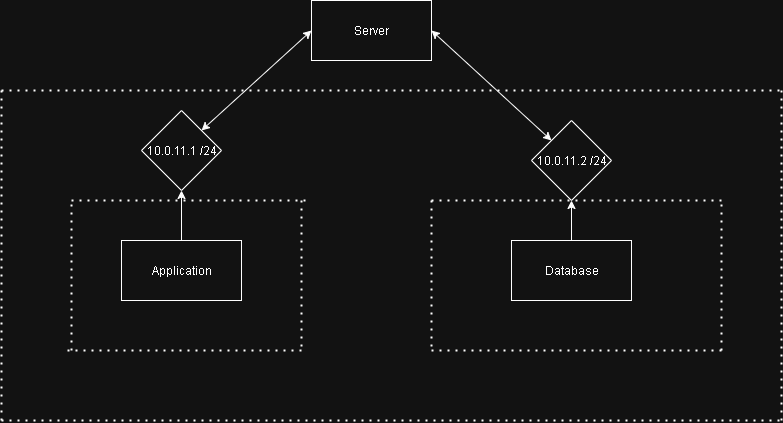

The diagram above was exported from draw.io. Its source (the exported page's mxGraphModel, read from the mxfile embedded in the PNG):
<mxGraphModel dx="1034" dy="540" grid="1" gridSize="10" guides="1" tooltips="1" connect="1" arrows="1" fold="1" page="1" pageScale="1" pageWidth="827" pageHeight="1169" math="0" shadow="0">
  <root>
    <mxCell id="0" />
    <mxCell id="1" parent="0" />
    <mxCell id="DjzJmmeAzbJItLlyLqYz-1" value="Database" style="rounded=0;whiteSpace=wrap;html=1;" parent="1" vertex="1">
      <mxGeometry x="530" y="340" width="120" height="60" as="geometry" />
    </mxCell>
    <mxCell id="DjzJmmeAzbJItLlyLqYz-2" value="Application" style="rounded=0;whiteSpace=wrap;html=1;" parent="1" vertex="1">
      <mxGeometry x="140" y="340" width="120" height="60" as="geometry" />
    </mxCell>
    <mxCell id="DjzJmmeAzbJItLlyLqYz-5" value="" style="endArrow=none;dashed=1;html=1;dashPattern=1 3;strokeWidth=2;rounded=0;" parent="1" edge="1">
      <mxGeometry width="50" height="50" relative="1" as="geometry">
        <mxPoint x="90" y="300" as="sourcePoint" />
        <mxPoint x="330" y="300" as="targetPoint" />
      </mxGeometry>
    </mxCell>
    <mxCell id="DjzJmmeAzbJItLlyLqYz-6" value="" style="endArrow=none;dashed=1;html=1;dashPattern=1 3;strokeWidth=2;rounded=0;" parent="1" edge="1">
      <mxGeometry width="50" height="50" relative="1" as="geometry">
        <mxPoint x="320" y="300" as="sourcePoint" />
        <mxPoint x="320" y="450" as="targetPoint" />
      </mxGeometry>
    </mxCell>
    <mxCell id="DjzJmmeAzbJItLlyLqYz-7" value="" style="endArrow=none;dashed=1;html=1;dashPattern=1 3;strokeWidth=2;rounded=0;" parent="1" edge="1">
      <mxGeometry width="50" height="50" relative="1" as="geometry">
        <mxPoint x="320" y="450" as="sourcePoint" />
        <mxPoint x="80" y="450" as="targetPoint" />
      </mxGeometry>
    </mxCell>
    <mxCell id="DjzJmmeAzbJItLlyLqYz-8" value="" style="endArrow=none;dashed=1;html=1;dashPattern=1 3;strokeWidth=2;rounded=0;" parent="1" edge="1">
      <mxGeometry width="50" height="50" relative="1" as="geometry">
        <mxPoint x="90" y="450" as="sourcePoint" />
        <mxPoint x="90" y="300" as="targetPoint" />
      </mxGeometry>
    </mxCell>
    <mxCell id="DjzJmmeAzbJItLlyLqYz-9" value="" style="endArrow=none;dashed=1;html=1;dashPattern=1 3;strokeWidth=2;rounded=0;" parent="1" edge="1">
      <mxGeometry width="50" height="50" relative="1" as="geometry">
        <mxPoint x="450" y="300" as="sourcePoint" />
        <mxPoint x="740" y="300" as="targetPoint" />
      </mxGeometry>
    </mxCell>
    <mxCell id="DjzJmmeAzbJItLlyLqYz-10" value="" style="endArrow=none;dashed=1;html=1;dashPattern=1 3;strokeWidth=2;rounded=0;" parent="1" edge="1">
      <mxGeometry width="50" height="50" relative="1" as="geometry">
        <mxPoint x="450" y="300" as="sourcePoint" />
        <mxPoint x="450" y="450" as="targetPoint" />
      </mxGeometry>
    </mxCell>
    <mxCell id="DjzJmmeAzbJItLlyLqYz-11" value="" style="endArrow=none;dashed=1;html=1;dashPattern=1 3;strokeWidth=2;rounded=0;" parent="1" edge="1">
      <mxGeometry width="50" height="50" relative="1" as="geometry">
        <mxPoint x="450" y="450" as="sourcePoint" />
        <mxPoint x="740" y="450" as="targetPoint" />
      </mxGeometry>
    </mxCell>
    <mxCell id="DjzJmmeAzbJItLlyLqYz-12" value="" style="endArrow=none;dashed=1;html=1;dashPattern=1 3;strokeWidth=2;rounded=0;" parent="1" edge="1">
      <mxGeometry width="50" height="50" relative="1" as="geometry">
        <mxPoint x="740" y="450" as="sourcePoint" />
        <mxPoint x="740" y="300" as="targetPoint" />
      </mxGeometry>
    </mxCell>
    <mxCell id="DjzJmmeAzbJItLlyLqYz-15" value="10.0.11.2 /24" style="rhombus;whiteSpace=wrap;html=1;" parent="1" vertex="1">
      <mxGeometry x="550" y="220" width="80" height="80" as="geometry" />
    </mxCell>
    <mxCell id="DjzJmmeAzbJItLlyLqYz-16" value="" style="endArrow=classic;html=1;rounded=0;exitX=0.5;exitY=0;exitDx=0;exitDy=0;" parent="1" source="DjzJmmeAzbJItLlyLqYz-1" target="DjzJmmeAzbJItLlyLqYz-15" edge="1">
      <mxGeometry width="50" height="50" relative="1" as="geometry">
        <mxPoint x="390" y="220" as="sourcePoint" />
        <mxPoint x="440" y="170" as="targetPoint" />
      </mxGeometry>
    </mxCell>
    <mxCell id="DjzJmmeAzbJItLlyLqYz-19" value="" style="endArrow=classic;html=1;rounded=0;exitX=0.5;exitY=0;exitDx=0;exitDy=0;entryX=0.5;entryY=1;entryDx=0;entryDy=0;" parent="1" source="DjzJmmeAzbJItLlyLqYz-2" target="xLdB3qdQz9TnrZWLXFkf-1" edge="1">
      <mxGeometry width="50" height="50" relative="1" as="geometry">
        <mxPoint x="390" y="320" as="sourcePoint" />
        <mxPoint x="200" y="310" as="targetPoint" />
      </mxGeometry>
    </mxCell>
    <mxCell id="DjzJmmeAzbJItLlyLqYz-22" value="" style="endArrow=classic;startArrow=classic;html=1;rounded=0;entryX=0;entryY=0.5;entryDx=0;entryDy=0;exitX=1;exitY=0;exitDx=0;exitDy=0;" parent="1" source="xLdB3qdQz9TnrZWLXFkf-1" target="DjzJmmeAzbJItLlyLqYz-23" edge="1">
      <mxGeometry width="50" height="50" relative="1" as="geometry">
        <mxPoint x="225.42222222222222" y="248.48888888888882" as="sourcePoint" />
        <mxPoint x="350" y="270" as="targetPoint" />
      </mxGeometry>
    </mxCell>
    <mxCell id="DjzJmmeAzbJItLlyLqYz-23" value="Server" style="rounded=0;whiteSpace=wrap;html=1;" parent="1" vertex="1">
      <mxGeometry x="330" y="100" width="120" height="60" as="geometry" />
    </mxCell>
    <mxCell id="DjzJmmeAzbJItLlyLqYz-24" value="" style="endArrow=classic;startArrow=classic;html=1;rounded=0;entryX=0;entryY=0;entryDx=0;entryDy=0;exitX=1;exitY=0.5;exitDx=0;exitDy=0;" parent="1" source="DjzJmmeAzbJItLlyLqYz-23" target="DjzJmmeAzbJItLlyLqYz-15" edge="1">
      <mxGeometry width="50" height="50" relative="1" as="geometry">
        <mxPoint x="390" y="320" as="sourcePoint" />
        <mxPoint x="440" y="270" as="targetPoint" />
      </mxGeometry>
    </mxCell>
    <mxCell id="xLdB3qdQz9TnrZWLXFkf-1" value="10.0.11.1 /24" style="rhombus;whiteSpace=wrap;html=1;" vertex="1" parent="1">
      <mxGeometry x="160" y="210" width="80" height="80" as="geometry" />
    </mxCell>
    <mxCell id="xLdB3qdQz9TnrZWLXFkf-2" value="" style="endArrow=none;dashed=1;html=1;dashPattern=1 3;strokeWidth=2;rounded=0;" edge="1" parent="1">
      <mxGeometry width="50" height="50" relative="1" as="geometry">
        <mxPoint x="20" y="190" as="sourcePoint" />
        <mxPoint x="800" y="190" as="targetPoint" />
      </mxGeometry>
    </mxCell>
    <mxCell id="xLdB3qdQz9TnrZWLXFkf-3" value="" style="endArrow=none;dashed=1;html=1;dashPattern=1 3;strokeWidth=2;rounded=0;" edge="1" parent="1">
      <mxGeometry width="50" height="50" relative="1" as="geometry">
        <mxPoint x="20" y="190" as="sourcePoint" />
        <mxPoint x="20" y="520" as="targetPoint" />
      </mxGeometry>
    </mxCell>
    <mxCell id="xLdB3qdQz9TnrZWLXFkf-4" value="" style="endArrow=none;dashed=1;html=1;dashPattern=1 3;strokeWidth=2;rounded=0;" edge="1" parent="1">
      <mxGeometry width="50" height="50" relative="1" as="geometry">
        <mxPoint x="20" y="520" as="sourcePoint" />
        <mxPoint x="800" y="520" as="targetPoint" />
      </mxGeometry>
    </mxCell>
    <mxCell id="xLdB3qdQz9TnrZWLXFkf-5" value="" style="endArrow=none;dashed=1;html=1;dashPattern=1 3;strokeWidth=2;rounded=0;" edge="1" parent="1">
      <mxGeometry width="50" height="50" relative="1" as="geometry">
        <mxPoint x="800" y="520" as="sourcePoint" />
        <mxPoint x="800" y="190" as="targetPoint" />
      </mxGeometry>
    </mxCell>
  </root>
</mxGraphModel>